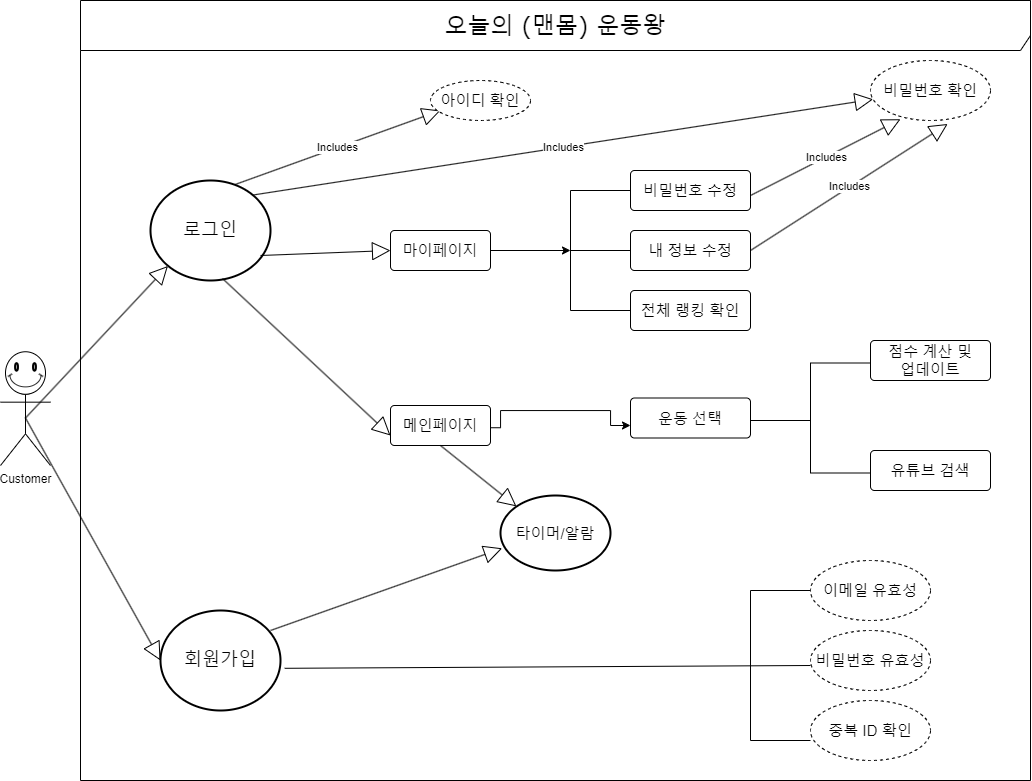

The diagram above was exported from draw.io. Its source (the exported page's mxGraphModel, read from the mxfile embedded in the PNG):
<mxGraphModel dx="1687" dy="993" grid="1" gridSize="10" guides="1" tooltips="1" connect="1" arrows="1" fold="1" page="1" pageScale="1" pageWidth="1100" pageHeight="850" background="none" math="0" shadow="0">
  <root>
    <mxCell id="0" />
    <mxCell id="1" parent="0" />
    <mxCell id="2a3bc250acf0617d-8" value="&lt;font style=&quot;font-size: 23px;&quot;&gt;오늘의 (맨몸) 운동왕&lt;/font&gt;" style="shape=umlFrame;whiteSpace=wrap;html=1;rounded=1;shadow=0;comic=0;labelBackgroundColor=none;strokeWidth=1;fontFamily=Verdana;fontSize=12;align=center;width=950;height=50;" parent="1" vertex="1">
      <mxGeometry x="120" y="20" width="950" height="780" as="geometry" />
    </mxCell>
    <mxCell id="GeMR70IdrNmBF1BPzTzL-1" value="Customer" style="shape=umlActor;verticalLabelPosition=bottom;verticalAlign=top;html=1;" vertex="1" parent="1">
      <mxGeometry x="40" y="390" width="50" height="95" as="geometry" />
    </mxCell>
    <mxCell id="GeMR70IdrNmBF1BPzTzL-3" value="&lt;font style=&quot;font-size: 18px;&quot;&gt;로그인&lt;/font&gt;" style="strokeWidth=2;html=1;shape=mxgraph.flowchart.start_2;whiteSpace=wrap;" vertex="1" parent="1">
      <mxGeometry x="190" y="200" width="120" height="100" as="geometry" />
    </mxCell>
    <mxCell id="GeMR70IdrNmBF1BPzTzL-4" value="&lt;font style=&quot;font-size: 18px;&quot;&gt;회원가입&lt;/font&gt;" style="strokeWidth=2;html=1;shape=mxgraph.flowchart.start_2;whiteSpace=wrap;" vertex="1" parent="1">
      <mxGeometry x="200" y="630" width="120" height="100" as="geometry" />
    </mxCell>
    <mxCell id="GeMR70IdrNmBF1BPzTzL-6" value="Includes" style="endArrow=block;endSize=16;endFill=0;html=1;rounded=0;exitX=0.855;exitY=0.145;exitDx=0;exitDy=0;exitPerimeter=0;" edge="1" parent="1" source="GeMR70IdrNmBF1BPzTzL-3" target="GeMR70IdrNmBF1BPzTzL-19">
      <mxGeometry width="160" relative="1" as="geometry">
        <mxPoint x="540" y="200" as="sourcePoint" />
        <mxPoint x="700" y="130" as="targetPoint" />
      </mxGeometry>
    </mxCell>
    <mxCell id="GeMR70IdrNmBF1BPzTzL-7" value="Includes" style="endArrow=block;endSize=16;endFill=0;html=1;rounded=0;exitX=0.703;exitY=0.041;exitDx=0;exitDy=0;exitPerimeter=0;entryX=0;entryY=0.75;entryDx=0;entryDy=0;" edge="1" parent="1" source="GeMR70IdrNmBF1BPzTzL-3">
      <mxGeometry width="160" relative="1" as="geometry">
        <mxPoint x="540" y="200" as="sourcePoint" />
        <mxPoint x="480" y="130" as="targetPoint" />
      </mxGeometry>
    </mxCell>
    <mxCell id="GeMR70IdrNmBF1BPzTzL-10" value="" style="endArrow=block;endSize=16;endFill=0;html=1;rounded=0;exitX=0.5;exitY=0.5;exitDx=0;exitDy=0;exitPerimeter=0;entryX=0.145;entryY=0.855;entryDx=0;entryDy=0;entryPerimeter=0;" edge="1" parent="1" source="GeMR70IdrNmBF1BPzTzL-1" target="GeMR70IdrNmBF1BPzTzL-3">
      <mxGeometry width="160" relative="1" as="geometry">
        <mxPoint x="470" y="430" as="sourcePoint" />
        <mxPoint x="630" y="430" as="targetPoint" />
      </mxGeometry>
    </mxCell>
    <mxCell id="GeMR70IdrNmBF1BPzTzL-11" value="" style="endArrow=block;endSize=16;endFill=0;html=1;rounded=0;exitX=0.5;exitY=0.5;exitDx=0;exitDy=0;exitPerimeter=0;entryX=0;entryY=0.5;entryDx=0;entryDy=0;entryPerimeter=0;" edge="1" parent="1" source="GeMR70IdrNmBF1BPzTzL-1" target="GeMR70IdrNmBF1BPzTzL-4">
      <mxGeometry width="160" relative="1" as="geometry">
        <mxPoint x="75" y="448" as="sourcePoint" />
        <mxPoint x="227" y="266" as="targetPoint" />
      </mxGeometry>
    </mxCell>
    <mxCell id="GeMR70IdrNmBF1BPzTzL-21" value="" style="edgeStyle=orthogonalEdgeStyle;rounded=0;orthogonalLoop=1;jettySize=auto;html=1;" edge="1" parent="1" source="GeMR70IdrNmBF1BPzTzL-14" target="GeMR70IdrNmBF1BPzTzL-23">
      <mxGeometry relative="1" as="geometry">
        <mxPoint x="620" y="270" as="targetPoint" />
      </mxGeometry>
    </mxCell>
    <mxCell id="GeMR70IdrNmBF1BPzTzL-14" value="&lt;font style=&quot;&quot;&gt;&lt;font style=&quot;font-size: 15px;&quot;&gt;마이페이지&lt;/font&gt;&lt;br&gt;&lt;/font&gt;" style="rounded=1;arcSize=10;whiteSpace=wrap;html=1;align=center;" vertex="1" parent="1">
      <mxGeometry x="430" y="250" width="100" height="40" as="geometry" />
    </mxCell>
    <mxCell id="GeMR70IdrNmBF1BPzTzL-17" value="" style="endArrow=block;endSize=16;endFill=0;html=1;rounded=0;exitX=0.981;exitY=0.447;exitDx=0;exitDy=0;exitPerimeter=0;entryX=0;entryY=0.5;entryDx=0;entryDy=0;" edge="1" parent="1" target="GeMR70IdrNmBF1BPzTzL-14">
      <mxGeometry width="160" relative="1" as="geometry">
        <mxPoint x="300" y="275" as="sourcePoint" />
        <mxPoint x="692" y="160" as="targetPoint" />
      </mxGeometry>
    </mxCell>
    <mxCell id="GeMR70IdrNmBF1BPzTzL-18" value="&lt;font style=&quot;font-size: 15px;&quot;&gt;아이디 확인&lt;/font&gt;" style="ellipse;whiteSpace=wrap;html=1;align=center;dashed=1;" vertex="1" parent="1">
      <mxGeometry x="470" y="100" width="100" height="40" as="geometry" />
    </mxCell>
    <mxCell id="GeMR70IdrNmBF1BPzTzL-19" value="&lt;font style=&quot;font-size: 15px;&quot;&gt;비밀번호 확인&lt;/font&gt;" style="ellipse;whiteSpace=wrap;html=1;align=center;dashed=1;" vertex="1" parent="1">
      <mxGeometry x="910" y="80" width="120" height="60" as="geometry" />
    </mxCell>
    <mxCell id="GeMR70IdrNmBF1BPzTzL-23" value="" style="shape=partialRectangle;whiteSpace=wrap;html=1;top=0;left=0;fillColor=none;rotation=90;" vertex="1" parent="1">
      <mxGeometry x="580" y="240" width="120" height="60" as="geometry" />
    </mxCell>
    <mxCell id="GeMR70IdrNmBF1BPzTzL-25" value="" style="shape=partialRectangle;whiteSpace=wrap;html=1;right=0;top=0;bottom=0;fillColor=none;routingCenterX=-0.5;direction=south;" vertex="1" parent="1">
      <mxGeometry x="610" y="210" width="60" height="120" as="geometry" />
    </mxCell>
    <mxCell id="GeMR70IdrNmBF1BPzTzL-26" value="" style="shape=partialRectangle;whiteSpace=wrap;html=1;right=0;top=0;bottom=0;fillColor=none;routingCenterX=-0.5;direction=south;" vertex="1" parent="1">
      <mxGeometry x="610" y="270" width="60" height="120" as="geometry" />
    </mxCell>
    <mxCell id="GeMR70IdrNmBF1BPzTzL-27" value="&lt;font style=&quot;&quot;&gt;&lt;font style=&quot;font-size: 15px;&quot;&gt;비밀번호 수정&lt;/font&gt;&lt;br&gt;&lt;/font&gt;" style="rounded=1;arcSize=10;whiteSpace=wrap;html=1;align=center;" vertex="1" parent="1">
      <mxGeometry x="670" y="190" width="120" height="40" as="geometry" />
    </mxCell>
    <mxCell id="GeMR70IdrNmBF1BPzTzL-29" value="&lt;font style=&quot;&quot;&gt;&lt;font style=&quot;font-size: 15px;&quot;&gt;내 정보 수정&lt;/font&gt;&lt;br&gt;&lt;/font&gt;" style="rounded=1;arcSize=10;whiteSpace=wrap;html=1;align=center;" vertex="1" parent="1">
      <mxGeometry x="670" y="250" width="120" height="40" as="geometry" />
    </mxCell>
    <mxCell id="GeMR70IdrNmBF1BPzTzL-30" value="&lt;font style=&quot;&quot;&gt;&lt;font style=&quot;font-size: 15px;&quot;&gt;전체 랭킹 확인&lt;/font&gt;&lt;br&gt;&lt;/font&gt;" style="rounded=1;arcSize=10;whiteSpace=wrap;html=1;align=center;" vertex="1" parent="1">
      <mxGeometry x="670" y="310" width="120" height="40" as="geometry" />
    </mxCell>
    <mxCell id="GeMR70IdrNmBF1BPzTzL-31" value="Includes" style="endArrow=block;endSize=16;endFill=0;html=1;rounded=0;exitX=0.855;exitY=0.145;exitDx=0;exitDy=0;exitPerimeter=0;entryX=0.25;entryY=0.979;entryDx=0;entryDy=0;entryPerimeter=0;" edge="1" parent="1" target="GeMR70IdrNmBF1BPzTzL-19">
      <mxGeometry width="160" relative="1" as="geometry">
        <mxPoint x="790" y="215" as="sourcePoint" />
        <mxPoint x="1197" y="130" as="targetPoint" />
      </mxGeometry>
    </mxCell>
    <mxCell id="GeMR70IdrNmBF1BPzTzL-32" value="Includes" style="endArrow=block;endSize=16;endFill=0;html=1;rounded=0;exitX=1;exitY=0.5;exitDx=0;exitDy=0;entryX=0.643;entryY=1.058;entryDx=0;entryDy=0;entryPerimeter=0;" edge="1" parent="1" source="GeMR70IdrNmBF1BPzTzL-29" target="GeMR70IdrNmBF1BPzTzL-19">
      <mxGeometry width="160" relative="1" as="geometry">
        <mxPoint x="800" y="225" as="sourcePoint" />
        <mxPoint x="780" y="168" as="targetPoint" />
      </mxGeometry>
    </mxCell>
    <mxCell id="GeMR70IdrNmBF1BPzTzL-34" value="&lt;font style=&quot;&quot;&gt;&lt;font style=&quot;font-size: 15px;&quot;&gt;메인페이지&lt;/font&gt;&lt;br&gt;&lt;/font&gt;" style="rounded=1;arcSize=10;whiteSpace=wrap;html=1;align=center;" vertex="1" parent="1">
      <mxGeometry x="430" y="425" width="100" height="40" as="geometry" />
    </mxCell>
    <mxCell id="GeMR70IdrNmBF1BPzTzL-35" value="" style="endArrow=block;endSize=16;endFill=0;html=1;rounded=0;exitX=0.6;exitY=0.98;exitDx=0;exitDy=0;exitPerimeter=0;entryX=0;entryY=0.75;entryDx=0;entryDy=0;" edge="1" parent="1" source="GeMR70IdrNmBF1BPzTzL-3" target="GeMR70IdrNmBF1BPzTzL-34">
      <mxGeometry width="160" relative="1" as="geometry">
        <mxPoint x="310" y="285" as="sourcePoint" />
        <mxPoint x="440" y="280" as="targetPoint" />
      </mxGeometry>
    </mxCell>
    <mxCell id="GeMR70IdrNmBF1BPzTzL-36" value="" style="edgeStyle=orthogonalEdgeStyle;rounded=0;orthogonalLoop=1;jettySize=auto;html=1;exitX=0.996;exitY=0.556;exitDx=0;exitDy=0;exitPerimeter=0;" edge="1" parent="1" source="GeMR70IdrNmBF1BPzTzL-34" target="GeMR70IdrNmBF1BPzTzL-38">
      <mxGeometry relative="1" as="geometry">
        <mxPoint x="540" y="280" as="sourcePoint" />
        <mxPoint x="620" y="280" as="targetPoint" />
        <Array as="points">
          <mxPoint x="540" y="447" />
          <mxPoint x="540" y="430" />
          <mxPoint x="650" y="430" />
          <mxPoint x="650" y="445" />
        </Array>
      </mxGeometry>
    </mxCell>
    <mxCell id="GeMR70IdrNmBF1BPzTzL-38" value="&lt;font style=&quot;&quot;&gt;&lt;font style=&quot;font-size: 15px;&quot;&gt;운동 선택&lt;/font&gt;&lt;br&gt;&lt;/font&gt;" style="rounded=1;arcSize=10;whiteSpace=wrap;html=1;align=center;" vertex="1" parent="1">
      <mxGeometry x="670" y="417.5" width="120" height="40" as="geometry" />
    </mxCell>
    <mxCell id="GeMR70IdrNmBF1BPzTzL-39" value="" style="verticalLabelPosition=bottom;verticalAlign=top;html=1;shape=mxgraph.basic.smiley" vertex="1" parent="1">
      <mxGeometry x="45" y="371.25" width="40" height="42.5" as="geometry" />
    </mxCell>
    <mxCell id="GeMR70IdrNmBF1BPzTzL-41" value="" style="shape=partialRectangle;whiteSpace=wrap;html=1;top=0;bottom=0;fillColor=none;direction=south;" vertex="1" parent="1">
      <mxGeometry x="850" y="382.5" width="60" height="110" as="geometry" />
    </mxCell>
    <mxCell id="GeMR70IdrNmBF1BPzTzL-42" value="" style="shape=partialRectangle;whiteSpace=wrap;html=1;right=0;top=0;bottom=0;fillColor=none;routingCenterX=-0.5;direction=south;" vertex="1" parent="1">
      <mxGeometry x="790" y="440" width="60" height="120" as="geometry" />
    </mxCell>
    <mxCell id="GeMR70IdrNmBF1BPzTzL-44" value="" style="shape=partialRectangle;whiteSpace=wrap;html=1;right=0;top=0;bottom=0;fillColor=none;routingCenterX=-0.5;direction=east;" vertex="1" parent="1">
      <mxGeometry x="850" y="382.5" width="120" height="60" as="geometry" />
    </mxCell>
    <mxCell id="GeMR70IdrNmBF1BPzTzL-45" value="" style="shape=partialRectangle;whiteSpace=wrap;html=1;right=0;top=0;bottom=0;fillColor=none;routingCenterX=-0.5;direction=east;" vertex="1" parent="1">
      <mxGeometry x="850" y="432.5" width="120" height="60" as="geometry" />
    </mxCell>
    <mxCell id="GeMR70IdrNmBF1BPzTzL-46" value="&lt;font style=&quot;&quot;&gt;&lt;font style=&quot;font-size: 15px;&quot;&gt;점수 계산 및&lt;br&gt;업데이트&lt;/font&gt;&lt;br&gt;&lt;/font&gt;" style="rounded=1;arcSize=10;whiteSpace=wrap;html=1;align=center;" vertex="1" parent="1">
      <mxGeometry x="910" y="360" width="120" height="40" as="geometry" />
    </mxCell>
    <mxCell id="GeMR70IdrNmBF1BPzTzL-47" value="&lt;font style=&quot;&quot;&gt;&lt;span style=&quot;font-size: 15px;&quot;&gt;유튜브 검색&lt;/span&gt;&lt;br&gt;&lt;/font&gt;" style="rounded=1;arcSize=10;whiteSpace=wrap;html=1;align=center;" vertex="1" parent="1">
      <mxGeometry x="910" y="470" width="120" height="40" as="geometry" />
    </mxCell>
    <mxCell id="GeMR70IdrNmBF1BPzTzL-48" value="&lt;font style=&quot;font-size: 15px;&quot;&gt;타이머/알람&lt;/font&gt;" style="strokeWidth=2;html=1;shape=mxgraph.flowchart.start_2;whiteSpace=wrap;" vertex="1" parent="1">
      <mxGeometry x="540" y="515" width="110" height="75" as="geometry" />
    </mxCell>
    <mxCell id="GeMR70IdrNmBF1BPzTzL-51" value="" style="endArrow=block;endSize=16;endFill=0;html=1;rounded=0;exitX=0.6;exitY=0.98;exitDx=0;exitDy=0;exitPerimeter=0;entryX=0.015;entryY=0.704;entryDx=0;entryDy=0;entryPerimeter=0;" edge="1" parent="1" target="GeMR70IdrNmBF1BPzTzL-48">
      <mxGeometry width="160" relative="1" as="geometry">
        <mxPoint x="310" y="650" as="sourcePoint" />
        <mxPoint x="478" y="807" as="targetPoint" />
      </mxGeometry>
    </mxCell>
    <mxCell id="GeMR70IdrNmBF1BPzTzL-52" value="" style="endArrow=block;endSize=16;endFill=0;html=1;rounded=0;exitX=0.6;exitY=0.98;exitDx=0;exitDy=0;exitPerimeter=0;entryX=0.145;entryY=0.145;entryDx=0;entryDy=0;entryPerimeter=0;" edge="1" parent="1" target="GeMR70IdrNmBF1BPzTzL-48">
      <mxGeometry width="160" relative="1" as="geometry">
        <mxPoint x="480" y="465" as="sourcePoint" />
        <mxPoint x="710" y="386" as="targetPoint" />
      </mxGeometry>
    </mxCell>
    <mxCell id="GeMR70IdrNmBF1BPzTzL-55" value="&lt;font style=&quot;font-size: 15px;&quot;&gt;이메일 유효성&lt;/font&gt;" style="ellipse;whiteSpace=wrap;html=1;align=center;dashed=1;" vertex="1" parent="1">
      <mxGeometry x="850" y="580" width="120" height="60" as="geometry" />
    </mxCell>
    <mxCell id="GeMR70IdrNmBF1BPzTzL-56" value="&lt;font style=&quot;font-size: 15px;&quot;&gt;비밀번호 유효성&lt;/font&gt;" style="ellipse;whiteSpace=wrap;html=1;align=center;dashed=1;" vertex="1" parent="1">
      <mxGeometry x="850" y="650" width="120" height="60" as="geometry" />
    </mxCell>
    <mxCell id="GeMR70IdrNmBF1BPzTzL-57" value="&lt;font style=&quot;font-size: 15px;&quot;&gt;중복 ID 확인&lt;/font&gt;" style="ellipse;whiteSpace=wrap;html=1;align=center;dashed=1;" vertex="1" parent="1">
      <mxGeometry x="850" y="720" width="120" height="60" as="geometry" />
    </mxCell>
    <mxCell id="GeMR70IdrNmBF1BPzTzL-58" value="" style="endArrow=none;html=1;rounded=0;exitX=1.035;exitY=0.578;exitDx=0;exitDy=0;exitPerimeter=0;entryX=0.5;entryY=0;entryDx=0;entryDy=0;" edge="1" parent="1" source="GeMR70IdrNmBF1BPzTzL-4" target="GeMR70IdrNmBF1BPzTzL-59">
      <mxGeometry width="50" height="50" relative="1" as="geometry">
        <mxPoint x="450" y="730" as="sourcePoint" />
        <mxPoint x="500" y="680" as="targetPoint" />
      </mxGeometry>
    </mxCell>
    <mxCell id="GeMR70IdrNmBF1BPzTzL-59" value="" style="shape=partialRectangle;whiteSpace=wrap;html=1;top=0;bottom=0;fillColor=none;direction=south;" vertex="1" parent="1">
      <mxGeometry x="790" y="610" width="60" height="150" as="geometry" />
    </mxCell>
    <mxCell id="GeMR70IdrNmBF1BPzTzL-61" value="" style="shape=partialRectangle;whiteSpace=wrap;html=1;right=0;top=0;bottom=0;fillColor=none;routingCenterX=-0.5;direction=east;" vertex="1" parent="1">
      <mxGeometry x="790" y="610" width="120" height="150" as="geometry" />
    </mxCell>
  </root>
</mxGraphModel>